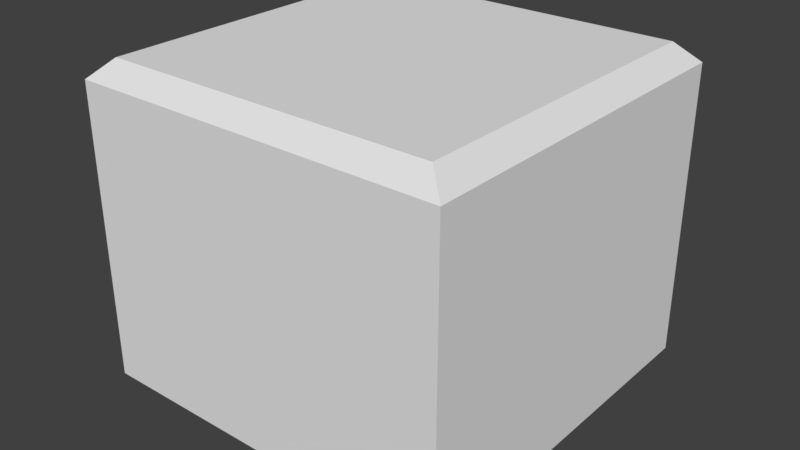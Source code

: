 # Source: Block.blend  (saved by Blender 2.78.0; exported with 4.5.12 LTS)
import bpy
from mathutils import Matrix  # noqa: F401  (used for matrix-valued properties, if any)

bpy.ops.wm.read_factory_settings(use_empty=True)
scene = bpy.context.scene
scene.name = 'Scene'

# ---- collections
col_collection_1 = bpy.data.collections.new('Collection 1'); scene.collection.children.link(col_collection_1)

# ---- world
world_world = bpy.data.worlds.new('World'); scene.world = world_world
world_world.color = (0.05088, 0.05088, 0.05088)
world_world.use_sun_shadow = False
world_world.sun_shadow_jitter_overblur = 0.0
world_world.cycles.sampling_method = 'MANUAL'

# ---- meshes
me_cube_001 = bpy.data.meshes.new('Cube.001')
me_cube_001.from_pydata([(-1.0, -1.0, -1.0), (-1.0, -1.0, 1.0), (-1.0, 1.0, -1.0), (-1.0, 1.0, 1.0), (1.0, -1.0, -1.0), (1.0, -1.0, 1.0), (1.0, 1.0, -1.0), (1.0, 1.0, 1.0), (-1.127, 1.109, -0.8859), (-1.127, -1.109, -0.8859), (-1.127, -1.109, 0.8859), (-1.127, 1.109, 0.8859), (1.127, 1.109, -0.8859), (1.127, 1.109, 0.8859), (1.127, -1.109, -0.8859), (1.127, -1.109, 0.8859)], [], [(7, 5, 15, 13), (0, 4, 14, 9), (3, 7, 13, 11), (4, 6, 12, 14), (2, 6, 4, 0), (7, 3, 1, 5), (9, 10, 11, 8), (8, 11, 13, 12), (12, 13, 15, 14), (14, 15, 10, 9), (6, 2, 8, 12), (1, 3, 11, 10), (5, 1, 10, 15), (2, 0, 9, 8)])
_uv = me_cube_001.uv_layers.new(name='UVMap')
_uv.uv.foreach_set('vector', [0.6276, 0.8728, 0.7483, 0.8728, 0.7483, 0.9972, 0.6276, 0.9972, 0.6276, 0.8728, 0.7483, 0.8728, 0.7483, 0.9972, 0.6276, 0.9972, 0.6276, 0.8728, 0.7483, 0.8728, 0.7483, 0.9972, 0.6276, 0.9972, 0.6276, 0.8728, 0.7483, 0.8728, 0.7483, 0.9972, 0.6276, 0.9972, 0.6276, 0.8728, 0.7483, 0.8728, 0.7483, 0.9972, 0.6276, 0.9972, 0.6276, 0.8728, 0.7483, 0.8728, 0.7483, 0.9972, 0.6276, 0.9972, 0.6276, 0.8728, 0.7483, 0.8728, 0.7483, 0.9972, 0.6276, 0.9972, 0.6276, 0.8728, 0.7483, 0.8728, 0.7483, 0.9972, 0.6276, 0.9972, 0.6276, 0.8728, 0.7483, 0.8728, 0.7483, 0.9972, 0.6276, 0.9972, 0.6276, 0.8728, 0.7483, 0.8728, 0.7483, 0.9972, 0.6276, 0.9972, 0.6276, 0.8728, 0.7483, 0.8728, 0.7483, 0.9972, 0.6276, 0.9972, 0.6276, 0.8728, 0.7483, 0.8728, 0.7483, 0.9972, 0.6276, 0.9972, 0.6276, 0.8728, 0.7483, 0.8728, 0.7483, 0.9972, 0.6276, 0.9972, 0.6276, 0.8728, 0.7483, 0.8728, 0.7483, 0.9972, 0.6276, 0.9972])
me_cube_001.use_remesh_preserve_volume = False
me_cube_001.use_remesh_preserve_attributes = False
me_cube_001.use_mirror_vertex_groups = False
me_cube_001.update()

# ---- objects
ob_cube_001 = bpy.data.objects.new('Cube.001', me_cube_001)

# ---- transforms, parenting, visibility, modifiers, constraints
ob_cube_001.location = (0.0, 0.0, 0.0)
ob_cube_001.lineart.crease_threshold = 0.0

# ---- collection membership
col_collection_1.objects.link(ob_cube_001)

# ---- scene / render settings (as saved in the file)
scene.frame_start = 1; scene.frame_end = 250; scene.frame_set(1)
scene.render.engine = 'BLENDER_EEVEE_NEXT'
scene.render.resolution_percentage = 50
scene.render.dither_intensity = 0.0
scene.cycles.use_denoising = False
scene.cycles.samples = 128
scene.cycles.sampling_pattern = 'TABULATED_SOBOL'
scene.cycles.light_sampling_threshold = 0.0
scene.cycles.use_adaptive_sampling = False
scene.cycles.use_light_tree = False
scene.cycles.blur_glossy = 0.0
scene.cycles.sample_clamp_indirect = 0.0
scene.view_settings.view_transform = 'Standard'
bpy.context.view_layer.update()

# ---- added for rendering (the .blend has no active camera and no usable light): camera, sun
cam_auto = bpy.data.cameras.new('AutoCamera')
cam_auto.lens = 50.0
cam_auto.sensor_width = 36.0
cam_auto.clip_end = 1000.0
ob_auto_camera = bpy.data.objects.new('AutoCamera', cam_auto)
scene.collection.objects.link(ob_auto_camera)
ob_auto_camera.location = (3.46287, -4.15544, 2.7703)
ob_auto_camera.rotation_euler = (1.09748, -7.21219e-08, 0.694738)
scene.camera = ob_auto_camera
light_auto_sun = bpy.data.lights.new('AutoSun', 'SUN')
light_auto_sun.energy = 3.0
light_auto_sun.angle = 0.0523599
ob_auto_sun = bpy.data.objects.new('AutoSun', light_auto_sun)
scene.collection.objects.link(ob_auto_sun)
ob_auto_sun.rotation_euler = (0.872665, 0.174533, 0.523599)
bpy.context.view_layer.update()

